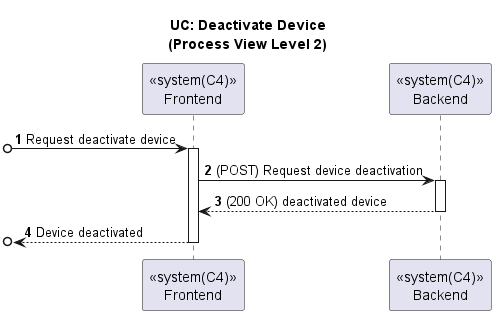

The diagram above was rendered by PlantUML. Its source (embedded in the PNG):
@startuml

autonumber
title UC: Deactivate Device\n(Process View Level 2)

participant "<<system(C4)>>\nFrontend" as FE
participant "<<system(C4)>>\nBackend" as BE

[o->FE : Request deactivate device
activate FE
FE -> BE : (POST) Request device deactivation
activate BE
FE <-- BE : (200 OK) deactivated device
deactivate BE
[o<-- FE : Device deactivated
deactivate FE

@enduml